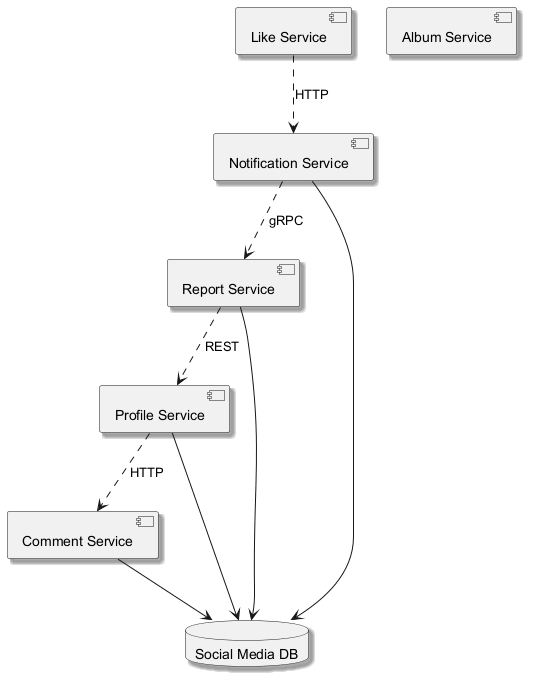

The diagram above was rendered by PlantUML. Its source (embedded in the PNG):
@startuml
skinparam backgroundColor #FFFFFF
skinparam classBackgroundColor #F3E5F5
skinparam classBorderColor #6A1B9A
skinparam shadowing true
component "Comment Service" as C_CommentService
component "Album Service" as C_AlbumService
component "Profile Service" as C_ProfileService
component "Notification Service" as C_NotificationService
component "Report Service" as C_ReportService
component "Like Service" as C_LikeService
database "Social Media DB" as DB_social_media
C_CommentService --> DB_social_media
C_ProfileService --> DB_social_media
C_NotificationService --> DB_social_media
C_ReportService --> DB_social_media
C_ReportService ..> C_ProfileService : REST
C_NotificationService ..> C_ReportService : gRPC
C_LikeService ..> C_NotificationService : HTTP
C_ProfileService ..> C_CommentService : HTTP
@enduml